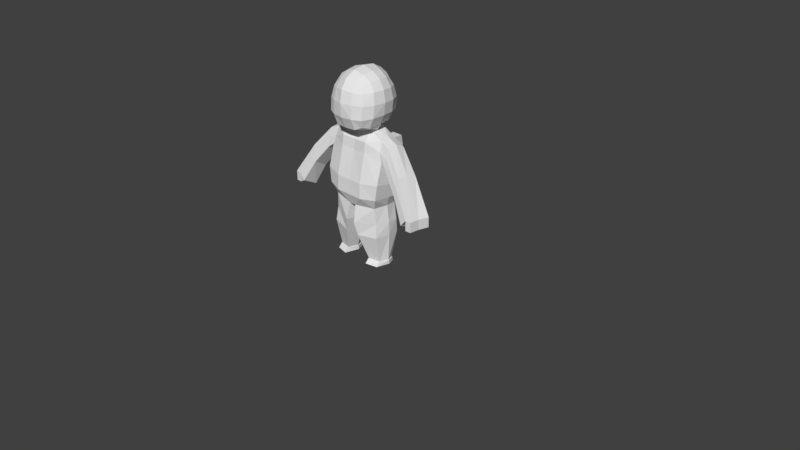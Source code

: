 # Source: spaceman_walk.blend  (saved by Blender 2.79.0; exported with 4.5.12 LTS)
import bpy
from mathutils import Matrix  # noqa: F401  (used for matrix-valued properties, if any)

bpy.ops.wm.read_factory_settings(use_empty=True)
scene = bpy.context.scene
scene.name = 'Scene'

# ---- collections
col_collection_1 = bpy.data.collections.new('Collection 1'); scene.collection.children.link(col_collection_1)

# ---- world
world_world = bpy.data.worlds.new('World'); scene.world = world_world
world_world.color = (0.05088, 0.05088, 0.05088)
world_world.use_sun_shadow = False
world_world.sun_shadow_jitter_overblur = 0.0
world_world.cycles.sampling_method = 'MANUAL'

# ---- cameras
cam_camera = bpy.data.cameras.new('Camera')
cam_camera.clip_end = 100.0
cam_camera.lens = 35.0
cam_camera.sensor_width = 32.0
cam_camera.sensor_height = 18.0
cam_camera.ortho_scale = 7.314
cam_camera.dof.focus_distance = 0.0
cam_camera.dof.aperture_fstop = 128.0

# ---- meshes
me_cube_001 = bpy.data.meshes.new('Cube.001')
me_cube_001.from_pydata([(0.05038, 0.1936, -0.3029), (0.05038, 0.1936, -0.3029), (0.1976, -0.1993, 0.4152), (0.05038, -0.2317, -0.2998), (0.1998, -0.2839, 0.0425), (0.2016, 0.2715, -0.0153), (0.2207, 0.2372, 0.3585), (0.2016, 0.2589, -0.1828), (0.2008, -0.2905, -0.1538), (0.3428, 0.156, -0.2799), (0.3428, 0.156, -0.2799), (0.4426, -0.1431, 0.3442), (0.3428, -0.178, -0.2768), (0.4401, -0.2183, 0.06568), (0.4419, 0.218, 0.007875), (0.4335, 0.1994, 0.3224), (0.4121, 0.2081, -0.1649), (0.4113, -0.2234, -0.1359), (0.1642, -0.04388, 0.6596), (0.1581, 0.1572, 0.6669), (0.3827, -0.08926, 0.5864), (0.3878, 0.1465, 0.5614), (0.2041, -0.1522, -1.023), (0.2302, 0.115, -1.023), (0.3601, -0.119, -1.023), (0.3601, 0.08377, -1.023), (0.3846, 0.1507, -0.4993), (0.06784, 0.2303, -0.5317), (0.3635, -0.1639, -0.4848), (0.06784, -0.2757, -0.5281), (0.379, 0.1648, -0.6713), (0.379, -0.1905, -0.668), (0.1056, 0.2038, -0.6958), (0.1056, -0.2486, -0.6925), (0.05038, -0.01313, -0.3014), (0.4698, 0.02943, 0.2575), (0.3758, 0.004993, -0.2696), (0.441, 0.005884, 0.03598), (0.4117, -0.00168, -0.1508), (0.1983, 0.01646, 0.654), (0.3705, 0.03875, 0.6086), (0.1621, -0.02203, -1.023), (0.3998, -0.003748, -1.023), (0.0425, -0.00901, -0.5299), (0.4067, 0.005579, -0.4938), (0.0803, -0.009468, -0.6942), (0.4121, 0.003427, -0.661), (0.1975, -0.2095, -1.078), (0.2264, 0.1336, -1.076), (0.3668, -0.1735, -1.078), (0.3674, 0.0998, -1.076), (0.1526, -0.01502, -1.076), (0.4105, 0.004824, -1.076), (0.4095, -0.002672, -1.023), (0.1515, -0.02251, -1.023), (0.3664, 0.0923, -1.023), (0.3664, -0.1277, -1.023), (0.2254, 0.1261, -1.023), (0.1971, -0.1638, -1.023), (0.9136, -0.2785, -0.2635), (1.02, 0.0129, -0.2228), (1.068, -0.2695, -0.1753), (1.104, -0.006977, -0.1753), (0.8901, -0.1038, -0.3469), (1.073, -0.1428, -0.1753), (0.5182, -0.1033, 0.5335), (0.5165, 0.02511, 0.5566), (0.529, 0.1935, 0.3177), (0.5358, 0.01151, 0.193), (0.5211, -0.1597, 0.2851), (0.5275, 0.132, 0.5056), (0.7803, -0.178, 0.2481), (0.7721, 0.1101, 0.1075), (0.7339, -0.2171, 0.0338), (0.7753, -0.05024, 0.2675), (0.7446, -0.04591, -0.05882), (0.7942, 0.07089, 0.236), (0.1962, -0.1835, 0.547), (0.401, -0.1318, 0.4588), (0.2002, 0.257, 0.4922), (0.4103, 0.1902, 0.4419), (0.991, -0.274, -0.1753), (1.059, 0.001787, -0.1753), (0.9814, -0.1233, -0.1753), (0.5279, 0.1801, 0.4117), (0.5147, -0.1386, 0.4136), (0.7827, 0.1099, 0.1718), (0.7522, -0.2047, 0.1452), (1.073, -0.1428, -0.3048), (1.068, -0.2695, -0.3048), (0.991, -0.274, -0.3048), (1.104, -0.006977, -0.3048), (0.9814, -0.1233, -0.3048), (1.059, 0.001787, -0.3048), (0.1386, 0.3011, 1.187), (0.1419, 0.3302, 0.8744), (0.3241, 0.1431, 0.888), (0.3207, 0.1282, 1.184), (0.3226, -0.1426, 1.177), (0.3377, -0.1692, 0.8715), (0.1555, -0.3516, 0.8562), (0.1404, -0.3154, 1.172), (0.1392, 0.1452, 0.6968), (0.1488, -0.1228, 0.6838), (0.1386, 0.1246, 1.364), (0.1404, -0.1388, 1.349), (0.1504, 0.3308, 1.036), (0.3455, 0.142, 1.039), (0.3451, -0.007196, 1.188), (0.3494, -0.1593, 1.033), (0.3498, -0.01012, 0.8827), (0.1543, -0.3469, 1.028), (0.249, -0.01163, 0.705), (0.15, -0.007142, 1.375), (0.1326, 0.2781, 0.7471), (0.1276, 0.2345, 1.304), (0.2512, 0.2391, 1.178), (0.2562, 0.265, 0.8858), (0.2767, -0.1738, 0.7388), (0.2562, 0.143, 0.7639), (0.2512, 0.1172, 1.3), (0.254, -0.1316, 1.287), (0.254, -0.2535, 1.165), (0.2767, -0.2958, 0.8607), (0.153, -0.3031, 0.7198), (0.1303, -0.2489, 1.282), (0.371, -0.007925, 1.038), (0.2722, 0.2638, 1.037), (0.2786, -0.01128, 0.7548), (0.2716, -0.007183, 1.309), (0.278, -0.2823, 1.027), (0.2419, -0.2661, 0.7633), (0.2166, -0.2154, 1.249), (0.2192, 0.2353, 0.7919), (0.2136, 0.2011, 1.266), (0.2016, 0.4263, -0.01832), (0.1831, 0.4468, 0.3639), (0.2002, 0.4118, 0.4892), (-0.05038, 0.1936, -0.3029), (-0.05038, 0.1936, -0.3029), (-0.1976, -0.1993, 0.4152), (-0.05038, -0.2317, -0.2998), (0.0, -0.2774, 0.0382), (0.0, 0.2715, -0.0153), (-0.1998, -0.2839, 0.0425), (-0.2016, 0.2715, -0.0153), (-0.2207, 0.2372, 0.3585), (0.0, -0.185, 0.4059), (0.0, -0.2327, -0.302), (0.0, 0.1927, -0.305), (-0.2016, 0.2589, -0.1828), (-0.2008, -0.2905, -0.1538), (0.0, 0.2589, -0.1828), (0.0, -0.2877, -0.1556), (-0.3428, 0.156, -0.2799), (-0.3428, 0.156, -0.2799), (-0.4426, -0.1431, 0.3442), (-0.3428, -0.178, -0.2768), (-0.4401, -0.2183, 0.06568), (-0.4419, 0.218, 0.007875), (-0.4335, 0.1994, 0.3224), (-0.4121, 0.2081, -0.1649), (-0.4113, -0.2234, -0.1359), (-0.1642, -0.04388, 0.6596), (-0.1581, 0.1572, 0.6669), (0.0, -0.08757, 0.6515), (0.0, 0.1986, 0.6668), (-0.3827, -0.08926, 0.5864), (-0.3878, 0.1465, 0.5614), (-0.2041, -0.1522, -1.023), (-0.2302, 0.115, -1.023), (-0.3601, -0.119, -1.023), (-0.3601, 0.08377, -1.023), (-0.3846, 0.1507, -0.4993), (-0.06784, 0.2303, -0.5317), (-0.3635, -0.1639, -0.4848), (-0.06784, -0.2757, -0.5281), (-0.379, 0.1648, -0.6713), (-0.379, -0.1905, -0.668), (-0.1056, 0.2038, -0.6958), (-0.1056, -0.2486, -0.6925), (-0.05038, -0.01313, -0.3014), (0.0, -0.01412, -0.3035), (-0.4698, 0.02943, 0.2575), (-0.3758, 0.004993, -0.2696), (-0.441, 0.005884, 0.03598), (-0.4117, -0.00168, -0.1508), (-0.1983, 0.01646, 0.654), (-0.3705, 0.03875, 0.6086), (-0.1621, -0.02203, -1.023), (-0.3998, -0.003748, -1.023), (-0.0425, -0.00901, -0.5299), (-0.4067, 0.005579, -0.4938), (-0.0803, -0.009468, -0.6942), (-0.4121, 0.003427, -0.661), (-0.1975, -0.2095, -1.078), (-0.2264, 0.1336, -1.076), (-0.3668, -0.1735, -1.078), (-0.3674, 0.0998, -1.076), (-0.1526, -0.01502, -1.076), (-0.4105, 0.004824, -1.076), (-0.4095, -0.002672, -1.023), (-0.1515, -0.02251, -1.023), (-0.3664, 0.0923, -1.023), (-0.3664, -0.1277, -1.023), (-0.2254, 0.1261, -1.023), (-0.1971, -0.1638, -1.023), (-0.9136, -0.2785, -0.2635), (-1.02, 0.0129, -0.2228), (-1.068, -0.2695, -0.1753), (-1.104, -0.006977, -0.1753), (-0.8901, -0.1038, -0.3469), (-1.073, -0.1428, -0.1753), (-0.5182, -0.1033, 0.5335), (-0.5165, 0.02511, 0.5566), (-0.529, 0.1935, 0.3177), (-0.5358, 0.01151, 0.193), (-0.5211, -0.1597, 0.2851), (-0.5275, 0.132, 0.5056), (-0.7803, -0.178, 0.2481), (-0.7721, 0.1101, 0.1075), (-0.7339, -0.2171, 0.0338), (-0.7753, -0.05024, 0.2675), (-0.7446, -0.04591, -0.05882), (-0.7942, 0.07089, 0.236), (0.0, -0.1692, 0.5377), (-0.1962, -0.1835, 0.547), (-0.401, -0.1318, 0.4588), (0.0, 0.257, 0.4922), (-0.2002, 0.257, 0.4922), (-0.4103, 0.1902, 0.4419), (-0.991, -0.274, -0.1753), (-1.059, 0.001787, -0.1753), (-0.9814, -0.1233, -0.1753), (-0.5279, 0.1801, 0.4117), (-0.5147, -0.1386, 0.4136), (-0.7827, 0.1099, 0.1718), (-0.7522, -0.2047, 0.1452), (-1.073, -0.1428, -0.3048), (-1.068, -0.2695, -0.3048), (-0.991, -0.274, -0.3048), (-1.104, -0.006977, -0.3048), (-0.9814, -0.1233, -0.3048), (-1.059, 0.001787, -0.3048), (-0.1386, 0.3011, 1.187), (-0.1419, 0.3302, 0.8744), (-0.3241, 0.1431, 0.888), (-0.3207, 0.1282, 1.184), (-0.3226, -0.1426, 1.177), (-0.3377, -0.1692, 0.8715), (-0.1555, -0.3516, 0.8562), (-0.1404, -0.3154, 1.172), (-0.1392, 0.1452, 0.6968), (-0.1488, -0.1228, 0.6838), (-0.1386, 0.1246, 1.364), (-0.1404, -0.1388, 1.349), (0.0, 0.3387, 1.203), (-0.1504, 0.3308, 1.036), (0.0, 0.367, 0.8585), (-0.3455, 0.142, 1.039), (-0.3451, -0.007196, 1.188), (-0.3494, -0.1593, 1.033), (-0.3498, -0.01012, 0.8827), (-0.1543, -0.3469, 1.028), (0.0, -0.3529, 1.189), (0.0, -0.3721, 0.8549), (0.0, 0.1359, 0.6639), (-0.249, -0.01163, 0.705), (0.0, -0.1481, 0.6604), (0.0, 0.1411, 1.401), (0.0, -0.1553, 1.386), (-0.15, -0.007142, 1.375), (-0.1326, 0.2781, 0.7471), (-0.1276, 0.2345, 1.304), (-0.2512, 0.2391, 1.178), (-0.2562, 0.265, 0.8858), (-0.2767, -0.1738, 0.7388), (-0.2562, 0.143, 0.7639), (-0.2512, 0.1172, 1.3), (-0.254, -0.1316, 1.287), (-0.254, -0.2535, 1.165), (-0.2767, -0.2958, 0.8607), (-0.153, -0.3031, 0.7198), (-0.1303, -0.2489, 1.282), (0.0, 0.3705, 1.036), (-0.371, -0.007925, 1.038), (0.0, -0.3824, 1.031), (0.0, -0.007085, 1.414), (0.0, 0.3071, 0.7181), (0.0, 0.2646, 1.334), (-0.2722, 0.2638, 1.037), (-0.2786, -0.01128, 0.7548), (-0.2716, -0.007183, 1.309), (-0.278, -0.2823, 1.027), (0.0, -0.3076, 0.7128), (0.0, -0.2788, 1.312), (-0.2419, -0.2661, 0.7633), (-0.2166, -0.2154, 1.249), (-0.2192, 0.2353, 0.7919), (-0.2136, 0.2011, 1.266), (0.0, 0.4263, -0.01832), (-0.2016, 0.4263, -0.01832), (-0.1831, 0.4468, 0.3639), (0.0, 0.4685, 0.3598), (0.0, 0.4118, 0.4892), (-0.2002, 0.4118, 0.4892)], [(1, 10), (139, 155)], [(149, 152, 7, 0), (0, 7, 16, 9), (8, 4, 142, 153), (182, 34, 3, 148), (228, 79, 137, 304), (5, 6, 15, 14), (77, 78, 20, 18), (225, 77, 18, 165), (152, 143, 5, 7), (4, 2, 147, 142), (3, 8, 153, 148), (37, 35, 11, 13), (36, 38, 17, 12), (38, 37, 13, 17), (7, 5, 14, 16), (32, 30, 25, 23), (8, 3, 12, 17), (2, 4, 13, 11), (4, 8, 17, 13), (39, 18, 20, 40), (79, 228, 166, 19), (80, 79, 19, 21), (75, 72, 60, 63), (55, 53, 52, 50), (46, 31, 24, 42), (45, 32, 23, 41), (31, 33, 22, 24), (12, 3, 29, 28), (34, 0, 27, 43), (36, 12, 28, 44), (0, 9, 26, 27), (28, 29, 33, 31), (43, 27, 32, 45), (44, 28, 31, 46), (27, 26, 30, 32), (26, 44, 46, 30), (29, 43, 45, 33), (9, 36, 44, 26), (3, 34, 43, 29), (33, 45, 41, 22), (30, 46, 42, 25), (58, 54, 51, 47), (74, 71, 61, 64), (19, 39, 40, 21), (16, 14, 37, 38), (9, 16, 38, 36), (14, 15, 35, 37), (149, 0, 34, 182), (57, 55, 50, 48), (54, 57, 48, 51), (53, 56, 49, 52), (56, 58, 47, 49), (25, 42, 53, 55), (42, 24, 56, 53), (24, 22, 58, 56), (41, 23, 57, 54), (22, 41, 54, 58), (23, 25, 55, 57), (48, 50, 52, 51), (49, 47, 51, 52), (81, 83, 92, 90), (61, 81, 90, 89), (87, 73, 59, 81), (76, 74, 64, 62), (86, 76, 62, 82), (73, 75, 63, 59), (11, 35, 68, 69), (80, 21, 70, 84), (21, 40, 66, 70), (78, 11, 69, 85), (40, 20, 65, 66), (35, 15, 67, 68), (69, 68, 75, 73), (84, 70, 76, 86), (70, 66, 74, 76), (85, 69, 73, 87), (66, 65, 71, 74), (68, 67, 72, 75), (65, 85, 87, 71), (67, 84, 86, 72), (20, 78, 85, 65), (15, 80, 84, 67), (72, 86, 82, 60), (71, 87, 81, 61), (59, 63, 83, 81), (63, 60, 82, 83), (15, 6, 79, 80), (6, 5, 135, 136), (147, 2, 77, 225), (2, 11, 78, 77), (92, 93, 91, 88), (90, 92, 88, 89), (62, 64, 88, 91), (83, 82, 93, 92), (64, 61, 89, 88), (82, 62, 91, 93), (94, 106, 284, 256), (94, 256, 289, 115), (94, 115, 134, 116), (94, 116, 127, 106), (95, 258, 284, 106), (95, 106, 127, 117), (95, 117, 133, 114), (95, 114, 288, 258), (96, 107, 126, 110), (96, 110, 128, 119), (96, 119, 133, 117), (96, 117, 127, 107), (97, 108, 126, 107), (97, 107, 127, 116), (97, 116, 134, 120), (97, 120, 129, 108), (98, 109, 126, 108), (98, 108, 129, 121), (98, 121, 132, 122), (98, 122, 130, 109), (99, 110, 126, 109), (99, 109, 130, 123), (99, 123, 131, 118), (99, 118, 128, 110), (100, 111, 286, 265), (100, 265, 294, 124), (100, 124, 131, 123), (100, 123, 130, 111), (101, 264, 286, 111), (101, 111, 130, 122), (101, 122, 132, 125), (101, 125, 295, 264), (39, 112, 103, 18), (102, 266, 288, 114), (102, 114, 133, 119), (102, 119, 128, 112), (39, 19, 102, 112), (103, 112, 128, 118), (103, 118, 131, 124), (103, 124, 294, 268), (104, 269, 287, 113), (104, 113, 129, 120), (104, 120, 134, 115), (104, 115, 289, 269), (105, 113, 287, 270), (105, 270, 295, 125), (105, 125, 132, 121), (105, 121, 129, 113), (165, 18, 103, 268), (166, 266, 102, 19), (300, 303, 136, 135), (136, 303, 304, 137), (5, 143, 300, 135), (79, 6, 136, 137), (149, 138, 150, 152), (138, 154, 161, 150), (151, 153, 142, 144), (182, 148, 141, 181), (228, 304, 305, 229), (145, 159, 160, 146), (226, 163, 167, 227), (225, 165, 163, 226), (152, 150, 145, 143), (144, 142, 147, 140), (141, 148, 153, 151), (185, 158, 156, 183), (184, 157, 162, 186), (186, 162, 158, 185), (150, 161, 159, 145), (179, 170, 172, 177), (151, 162, 157, 141), (140, 156, 158, 144), (144, 158, 162, 151), (187, 188, 167, 163), (229, 164, 166, 228), (230, 168, 164, 229), (223, 211, 208, 220), (203, 198, 200, 201), (194, 190, 171, 178), (193, 189, 170, 179), (178, 171, 169, 180), (157, 175, 176, 141), (181, 191, 174, 138), (184, 192, 175, 157), (138, 174, 173, 154), (175, 178, 180, 176), (191, 193, 179, 174), (192, 194, 178, 175), (174, 179, 177, 173), (173, 177, 194, 192), (176, 180, 193, 191), (154, 173, 192, 184), (141, 176, 191, 181), (180, 169, 189, 193), (177, 172, 190, 194), (206, 195, 199, 202), (222, 212, 209, 219), (164, 168, 188, 187), (161, 186, 185, 159), (154, 184, 186, 161), (159, 185, 183, 160), (149, 182, 181, 138), (205, 196, 198, 203), (202, 199, 196, 205), (201, 200, 197, 204), (204, 197, 195, 206), (172, 203, 201, 190), (190, 201, 204, 171), (171, 204, 206, 169), (189, 202, 205, 170), (169, 206, 202, 189), (170, 205, 203, 172), (196, 199, 200, 198), (197, 200, 199, 195), (231, 240, 242, 233), (209, 239, 240, 231), (237, 231, 207, 221), (224, 210, 212, 222), (236, 232, 210, 224), (221, 207, 211, 223), (156, 217, 216, 183), (230, 234, 218, 168), (168, 218, 214, 188), (227, 235, 217, 156), (188, 214, 213, 167), (183, 216, 215, 160), (217, 221, 223, 216), (234, 236, 224, 218), (218, 224, 222, 214), (235, 237, 221, 217), (214, 222, 219, 213), (216, 223, 220, 215), (213, 219, 237, 235), (215, 220, 236, 234), (167, 213, 235, 227), (160, 215, 234, 230), (220, 208, 232, 236), (219, 209, 231, 237), (207, 231, 233, 211), (211, 233, 232, 208), (160, 230, 229, 146), (146, 302, 301, 145), (147, 225, 226, 140), (140, 226, 227, 156), (242, 238, 241, 243), (240, 239, 238, 242), (210, 241, 238, 212), (233, 242, 243, 232), (212, 238, 239, 209), (232, 243, 241, 210), (244, 256, 284, 257), (244, 273, 289, 256), (244, 274, 299, 273), (244, 257, 290, 274), (245, 257, 284, 258), (245, 275, 290, 257), (245, 272, 298, 275), (245, 258, 288, 272), (246, 262, 285, 259), (246, 277, 291, 262), (246, 275, 298, 277), (246, 259, 290, 275), (247, 259, 285, 260), (247, 274, 290, 259), (247, 278, 299, 274), (247, 260, 292, 278), (248, 260, 285, 261), (248, 279, 292, 260), (248, 280, 297, 279), (248, 261, 293, 280), (249, 261, 285, 262), (249, 281, 293, 261), (249, 276, 296, 281), (249, 262, 291, 276), (250, 265, 286, 263), (250, 282, 294, 265), (250, 281, 296, 282), (250, 263, 293, 281), (251, 263, 286, 264), (251, 280, 293, 263), (251, 283, 297, 280), (251, 264, 295, 283), (187, 163, 253, 267), (252, 272, 288, 266), (252, 277, 298, 272), (252, 267, 291, 277), (187, 267, 252, 164), (253, 276, 291, 267), (253, 282, 296, 276), (253, 268, 294, 282), (254, 271, 287, 269), (254, 278, 292, 271), (254, 273, 299, 278), (254, 269, 289, 273), (255, 270, 287, 271), (255, 283, 295, 270), (255, 279, 297, 283), (255, 271, 292, 279), (165, 268, 253, 163), (166, 164, 252, 266), (300, 301, 302, 303), (302, 305, 304, 303), (145, 301, 300, 143), (229, 305, 302, 146)])
me_cube_001.use_remesh_preserve_volume = False
me_cube_001.use_remesh_preserve_attributes = False
me_cube_001.use_mirror_x = True
me_cube_001.update()
arm_armature = bpy.data.armatures.new('Armature')  # bones are not reproduced

# ---- objects
ob_armature = bpy.data.objects.new('Armature', arm_armature)
ob_cube = bpy.data.objects.new('Cube', me_cube_001)
ob_camera = bpy.data.objects.new('Camera', cam_camera)

# ---- transforms, parenting, visibility, modifiers, constraints
ob_armature.location = (-0.06885, 0.03472, 0.7766)
ob_armature.show_in_front = True
ob_armature.lineart.crease_threshold = 0.0
ob_cube.parent = ob_armature
ob_cube.matrix_parent_inverse = Matrix(((1.0, 0.0, 0.0, 0.06885), (0.0, 1.0, 0.0, -0.03472), (0.0, 0.0, 1.0, -0.8056), (0.0, 0.0, 0.0, 1.0)))
ob_cube.location = (-0.06885, 0.03472, 1.084)
ob_cube.lineart.crease_threshold = 0.0
ob_cube.use_mesh_mirror_x = True
_vg = ob_cube.vertex_groups.new(name='Torso')
for _i, _w in zip([0, 1, 2, 3, 4, 5, 6, 7, 8, 9, 11, 12, 13, 14, 15, 16, 17, 26, 27, 29, 32, 33, 34, 35, 36, 37, 38, 43, 45, 67, 79, 80, 135, 136, 137, 138, 139, 140, 141, 142, 143, 144, 145, 146, 147, 148, 149, 150, 151, 152, 153, 154, 156, 157, 158, 159, 160, 161, 162, 173, 174, 176, 179, 180, 181, 182, 183, 184, 185, 186, 191, 193, 215, 225, 228, 229, 230, 300, 301, 302, 303, 304, 305], [0.7319, 1.0, 0.07054, 0.663, 0.6019, 0.6318, 0.1048, 0.4369, 0.3293, 0.146, 0.01367, 0.08965, 0.4508, 0.4495, 0.07563, 0.1986, 0.2005, 0.02738, 0.1805, 0.1389, 0.05585, 0.01236, 0.8797, 0.08098, 0.05155, 0.4085, 0.1361, 0.1519, 0.01573, 0.01013, 0.06474, 0.02156, 0.5944, 0.1684, 0.177, 0.7319, 1.0, 0.07054, 0.663, 0.6759, 0.6848, 0.6019, 0.6318, 0.1048, 0.08818, 0.6955, 0.784, 0.4369, 0.3293, 0.7439, 0.6691, 0.146, 0.01367, 0.08965, 0.4508, 0.4495, 0.07563, 0.1986, 0.2005, 0.02738, 0.1805, 0.1389, 0.05585, 0.01236, 0.8797, 0.9769, 0.08098, 0.05155, 0.4085, 0.1361, 0.1519, 0.01573, 0.01013, 0.01493, 0.05848, 0.06474, 0.02156, 0.4824, 0.5944, 0.1684, 0.1718, 0.1173, 0.177]): _vg.add([_i], _w, 'REPLACE')
_vg = ob_cube.vertex_groups.new(name='Chest')
for _i, _w in zip([2, 4, 5, 6, 7, 8, 11, 13, 14, 15, 16, 18, 19, 20, 21, 35, 39, 40, 67, 70, 77, 79, 80, 84, 95, 96, 99, 100, 102, 103, 107, 109, 110, 111, 112, 114, 117, 118, 119, 123, 124, 126, 127, 128, 130, 131, 133, 135, 136, 137, 140, 142, 143, 144, 145, 146, 147, 150, 151, 152, 153, 156, 158, 159, 160, 161, 163, 164, 165, 166, 167, 168, 183, 187, 188, 215, 218, 225, 226, 228, 229, 230, 234, 245, 246, 249, 250, 252, 253, 258, 259, 261, 262, 263, 265, 266, 267, 268, 272, 275, 276, 277, 281, 282, 284, 285, 286, 288, 290, 291, 293, 294, 296, 298, 300, 301, 302, 303, 304, 305], [0.5368, 0.09049, 0.1373, 0.6282, 0.04538, 0.006928, 0.004163, 0.008069, 0.05821, 0.1303, 0.009514, 0.9808, 0.869, 0.7279, 0.1365, 0.002085, 0.7106, 0.9145, 0.04407, 0.02545, 0.9933, 0.6629, 0.1578, 0.04597, 0.05619, 0.0613, 0.06088, 0.05322, 0.3219, 0.2395, 0.005294, 0.00825, 0.06939, 0.004783, 0.2834, 0.1244, 0.05615, 0.604, 0.1385, 0.05486, 0.09788, 0.009521, 0.001568, 0.1728, 0.006493, 0.08665, 0.1026, 0.2496, 0.6766, 0.6339, 0.5368, 0.1269, 0.1711, 0.09049, 0.1373, 0.6282, 0.7057, 0.04538, 0.006928, 0.06187, 0.0464, 0.004163, 0.008069, 0.05821, 0.1303, 0.009514, 0.9808, 0.869, 0.2447, 0.8122, 0.7279, 0.1365, 0.002085, 0.7106, 0.9145, 0.04407, 0.02545, 0.9649, 0.9933, 0.8498, 0.6629, 0.1578, 0.04597, 0.05619, 0.0613, 0.06088, 0.05322, 0.3219, 0.2395, 0.0613, 0.005294, 0.00825, 0.06939, 0.004783, 0.0569, 0.2535, 0.2834, 0.1907, 0.1244, 0.05615, 0.604, 0.1385, 0.05486, 0.09788, 0.00405, 0.009521, 0.009922, 0.1269, 0.001568, 0.1728, 0.006493, 0.1035, 0.08665, 0.1026, 0.3906, 0.2496, 0.6766, 0.6907, 0.7081, 0.6339]): _vg.add([_i], _w, 'REPLACE')
_vg = ob_cube.vertex_groups.new(name='Head')
for _i, _w in zip([2, 6, 18, 19, 21, 39, 40, 77, 79, 94, 95, 96, 97, 98, 99, 100, 101, 102, 103, 104, 105, 106, 107, 108, 109, 110, 111, 112, 113, 114, 115, 116, 117, 118, 119, 120, 121, 122, 123, 124, 125, 126, 127, 128, 129, 130, 131, 132, 133, 134, 136, 137, 140, 146, 147, 163, 164, 165, 166, 168, 187, 188, 225, 226, 228, 229, 244, 245, 246, 247, 248, 249, 250, 251, 252, 253, 254, 255, 256, 257, 258, 259, 260, 261, 262, 263, 264, 265, 266, 267, 268, 269, 270, 271, 272, 273, 274, 275, 276, 277, 278, 279, 280, 281, 282, 283, 284, 285, 286, 287, 288, 289, 290, 291, 292, 293, 294, 295, 296, 297, 298, 299, 302, 303, 304, 305], [0.01902, 0.01025, 0.3564, 0.3463, 0.05584, 0.2885, 0.041, 0.0871, 0.0906, 0.9861, 0.9314, 0.9207, 0.9829, 0.9797, 0.9168, 0.9275, 0.9792, 0.6062, 0.6718, 0.9943, 0.992, 0.9698, 0.9641, 0.9815, 0.9604, 0.9057, 0.9628, 0.6189, 0.9941, 0.849, 0.9921, 0.9839, 0.9298, 0.8383, 0.8237, 0.9909, 0.9883, 0.9784, 0.9251, 0.8666, 0.9873, 0.96, 0.9675, 0.7615, 0.9903, 0.9615, 0.8815, 0.9857, 0.8725, 0.9902, 0.02243, 0.06188, 0.01902, 0.01025, 0.06877, 0.3564, 0.3463, 0.6734, 0.4049, 0.05584, 0.2885, 0.041, 0.2241, 0.0871, 0.164, 0.0906, 0.9861, 0.9314, 0.9207, 0.9829, 0.9797, 0.9168, 0.9275, 0.9792, 0.6062, 0.6718, 0.9943, 0.992, 0.9852, 0.9698, 0.9271, 0.9641, 0.9815, 0.9604, 0.9057, 0.9628, 0.9779, 0.9229, 0.7138, 0.6189, 0.7437, 0.9945, 0.9921, 0.9941, 0.849, 0.9921, 0.9839, 0.9298, 0.8383, 0.8237, 0.9909, 0.9883, 0.9784, 0.9251, 0.8666, 0.9873, 0.9674, 0.96, 0.9594, 0.9946, 0.8623, 0.992, 0.9675, 0.7615, 0.9903, 0.9615, 0.8602, 0.987, 0.8815, 0.9857, 0.8725, 0.9902, 0.02243, 0.04143, 0.08717, 0.06188]): _vg.add([_i], _w, 'REPLACE')
_vg = ob_cube.vertex_groups.new(name='Upper_Arm_L')
for _i, _w in zip([2, 4, 5, 6, 7, 8, 11, 13, 14, 15, 16, 17, 18, 19, 20, 21, 35, 37, 38, 39, 40, 65, 66, 67, 68, 69, 70, 71, 72, 73, 74, 76, 77, 78, 79, 80, 84, 85, 86, 87, 102, 103, 112, 118, 119, 124, 128, 131, 135, 136, 137, 142, 143, 147, 153, 165, 166, 225, 228, 268, 294, 300, 303, 304], [0.0, 0.09408, 0.0589, 0.0, 0.006327, 0.01765, 0.9039, 0.2554, 0.1901, 0.0, 0.06486, 0.07721, 0.1712, 0.1005, 0.9724, 0.5486, 0.7836, 0.0, 0.06745, 0.1957, 0.8567, 0.9875, 0.9514, 0.7643, 0.828, 0.898, 0.8887, 0.02473, 0.08009, 0.01606, 0.001691, 0.06259, 0.0, 0.8104, 0.1656, 0.0, 0.8216, 0.9628, 0.07679, 0.0361, 0.06313, 0.08361, 0.1022, 0.03299, 0.01909, 0.001867, 0.06324, 0.009734, 0.04104, 0.08857, 0.1058, 0.02586, 0.001779, 0.05844, 0.0005725, 0.03476, 0.01275, 0.07204, 0.03519, 0.0287, 0.007462, 0.009894, 0.03134, 0.03436]): _vg.add([_i], _w, 'REPLACE')
_vg = ob_cube.vertex_groups.new(name='Lower_Arm_L')
for _i, _w in zip([15, 35, 59, 60, 61, 63, 67, 68, 69, 70, 71, 72, 73, 74, 75, 76, 80, 81, 82, 84, 86, 87, 90], [0.03534, 0.05013, 0.2183, 0.1488, 0.006875, 0.2575, 0.1355, 0.1243, 0.08012, 0.05128, 0.9555, 0.8606, 0.8943, 0.9705, 0.8959, 0.9197, 0.008186, 0.09954, 0.06504, 0.09502, 0.8868, 0.9257, 0.004375]): _vg.add([_i], _w, 'REPLACE')
_vg = ob_cube.vertex_groups.new(name='Hand_L')
for _i, _w in zip([59, 60, 61, 62, 63, 64, 72, 73, 75, 81, 82, 83, 86, 87, 88, 89, 90, 91, 92, 93], [0.0, 1.0, 1.0, 0.9774, 0.0, 0.9894, 0.0542, 0.07101, 0.0786, 0.01317, 1.0, 0.0003634, 0.008464, 0.01161, 1.0, 1.0, 1.0, 1.0, 1.0, 1.0]): _vg.add([_i], _w, 'REPLACE')
_vg = ob_cube.vertex_groups.new(name='Upper_Arm_R')
for _i, _w in zip([140, 142, 143, 144, 145, 146, 147, 150, 151, 153, 156, 158, 159, 160, 161, 162, 163, 164, 165, 166, 167, 168, 183, 185, 186, 187, 188, 213, 214, 215, 216, 217, 218, 219, 220, 221, 222, 224, 225, 226, 227, 228, 229, 230, 234, 235, 236, 237, 252, 253, 267, 268, 276, 277, 282, 291, 294, 296, 300, 301, 302, 303, 304, 305], [0.0, 0.02586, 0.001779, 0.09408, 0.0589, 0.0, 0.05844, 0.006327, 0.01765, 0.0005725, 0.9039, 0.2554, 0.1901, 0.0, 0.06486, 0.07721, 0.1712, 0.1005, 0.03476, 0.01275, 0.9724, 0.5486, 0.7836, 0.0, 0.06745, 0.1957, 0.8567, 0.9875, 0.9514, 0.7643, 0.828, 0.898, 0.8887, 0.02473, 0.08009, 0.01606, 0.001691, 0.06259, 0.07204, 0.0, 0.8104, 0.03519, 0.1656, 0.0, 0.8216, 0.9628, 0.07679, 0.0361, 0.06313, 0.08361, 0.1022, 0.0287, 0.03299, 0.01909, 0.001867, 0.06324, 0.007462, 0.009734, 0.009894, 0.04104, 0.08857, 0.03134, 0.03436, 0.1058]): _vg.add([_i], _w, 'REPLACE')
_vg = ob_cube.vertex_groups.new(name='Lower_Arm_R')
for _i, _w in zip([160, 183, 207, 208, 209, 211, 215, 216, 217, 218, 219, 220, 221, 222, 223, 224, 230, 231, 232, 234, 236, 237, 240], [0.03534, 0.05013, 0.2183, 0.1488, 0.006875, 0.2575, 0.1355, 0.1243, 0.08012, 0.05128, 0.9555, 0.8606, 0.8943, 0.9705, 0.8959, 0.9197, 0.008186, 0.09954, 0.06504, 0.09502, 0.8868, 0.9257, 0.004375]): _vg.add([_i], _w, 'REPLACE')
_vg = ob_cube.vertex_groups.new(name='Hand_R')
for _i, _w in zip([207, 208, 209, 210, 211, 212, 220, 221, 223, 231, 232, 233, 236, 237, 238, 239, 240, 241, 242, 243], [0.0, 1.0, 1.0, 0.9774, 0.0, 0.9894, 0.0542, 0.07101, 0.0786, 0.01317, 1.0, 0.0003634, 0.008464, 0.01161, 1.0, 1.0, 1.0, 1.0, 1.0, 1.0]): _vg.add([_i], _w, 'REPLACE')
_vg = ob_cube.vertex_groups.new(name='Upper_Leg_L')
for _i, _w in zip([0, 3, 4, 5, 6, 7, 8, 9, 10, 12, 13, 14, 15, 16, 17, 23, 26, 27, 28, 29, 30, 31, 32, 33, 34, 35, 36, 37, 38, 43, 44, 45, 46, 48, 57, 135, 136, 142, 143, 148, 149, 152, 153, 300, 303], [0.2227, 0.27, 0.2003, 0.1586, 0.002401, 0.4713, 0.5925, 0.7905, 1.0, 0.8682, 0.2515, 0.2826, 0.02979, 0.6877, 0.6945, 0.06059, 0.7645, 0.6675, 0.8628, 0.6256, 0.2552, 0.0984, 0.5725, 0.1583, 0.09607, 0.05441, 0.9086, 0.2914, 0.7724, 0.6717, 0.8291, 0.1884, 0.1507, 0.0182, 0.05689, 0.09526, 0.0001293, 0.06379, 0.0526, 0.121, 0.08508, 0.08365, 0.1182, 0.03769, 0.0003402]): _vg.add([_i], _w, 'REPLACE')
_vg = ob_cube.vertex_groups.new(name='Lower_Leg_L')
for _i, _w in zip([0, 3, 9, 22, 23, 24, 25, 26, 27, 28, 29, 30, 31, 32, 33, 41, 42, 43, 44, 45, 46, 47, 48, 49, 50, 51, 52, 53, 54, 55, 56, 57, 58, 148], [0.00308, 0.04897, 0.01611, 0.9816, 0.9332, 0.9898, 0.9732, 0.191, 0.1468, 0.1185, 0.2319, 0.7272, 0.8974, 0.37, 0.8097, 0.9754, 0.9854, 0.175, 0.1538, 0.7782, 0.8437, 0.9887, 0.9624, 0.9936, 0.9794, 0.9863, 0.9904, 0.9862, 0.9774, 0.9742, 0.9903, 0.9373, 0.9827, 0.01758]): _vg.add([_i], _w, 'REPLACE')
_vg = ob_cube.vertex_groups.new(name='Upper_Leg_R')
for _i, _w in zip([138, 141, 142, 143, 144, 145, 146, 148, 149, 150, 151, 152, 153, 154, 155, 157, 158, 159, 160, 161, 162, 170, 173, 174, 175, 176, 177, 178, 179, 180, 181, 183, 184, 185, 186, 191, 192, 193, 194, 196, 205, 300, 301, 302, 303], [0.2227, 0.27, 0.06379, 0.0526, 0.2003, 0.1586, 0.002401, 0.121, 0.08508, 0.4713, 0.5925, 0.08365, 0.1182, 0.7905, 1.0, 0.8682, 0.2515, 0.2826, 0.02979, 0.6877, 0.6945, 0.06059, 0.7645, 0.6675, 0.8628, 0.6256, 0.2552, 0.0984, 0.5725, 0.1583, 0.09607, 0.05441, 0.9086, 0.2914, 0.7724, 0.6717, 0.8291, 0.1884, 0.1507, 0.0182, 0.05689, 0.03769, 0.09526, 0.0001293, 0.0003402]): _vg.add([_i], _w, 'REPLACE')
_vg = ob_cube.vertex_groups.new(name='Lower_Leg_R')
for _i, _w in zip([138, 141, 148, 154, 169, 170, 171, 172, 173, 174, 175, 176, 177, 178, 179, 180, 189, 190, 191, 192, 193, 194, 195, 196, 197, 198, 199, 200, 201, 202, 203, 204, 205, 206], [0.00308, 0.04897, 0.01758, 0.01611, 0.9816, 0.9332, 0.9898, 0.9732, 0.191, 0.1468, 0.1185, 0.2319, 0.7272, 0.8974, 0.37, 0.8097, 0.9754, 0.9854, 0.175, 0.1538, 0.7782, 0.8437, 0.9887, 0.9624, 0.9936, 0.9794, 0.9863, 0.9904, 0.9862, 0.9774, 0.9742, 0.9903, 0.9373, 0.9827]): _vg.add([_i], _w, 'REPLACE')
_vg = ob_cube.vertex_groups.new(name='Leg_Pole_Target.L')
_vg = ob_cube.vertex_groups.new(name='Leg_Pole_Target.R')
_m = ob_cube.modifiers.new('Armature', 'ARMATURE')
_m.object = ob_armature
ob_camera.location = (7.481, -6.508, 5.344)
ob_camera.rotation_euler = (1.109, 0.0, 0.8149)
ob_camera.lock_rotations_4d = False
ob_camera.empty_display_type = 'ARROWS'
ob_camera.color = (0.0, 0.0, 0.0, 0.0)
ob_camera.display_type = 'WIRE'
ob_camera.lineart.crease_threshold = 0.0

# ---- collection membership
col_collection_1.objects.link(ob_armature)
col_collection_1.objects.link(ob_cube)
col_collection_1.objects.link(ob_camera)

# ---- scene / render settings (as saved in the file)
scene.camera = ob_camera
scene.frame_start = 1; scene.frame_end = 250; scene.frame_set(0)
scene.render.engine = 'BLENDER_EEVEE_NEXT'
scene.render.resolution_percentage = 50
scene.render.dither_intensity = 0.0
scene.cycles.use_denoising = False
scene.cycles.samples = 128
scene.cycles.sampling_pattern = 'TABULATED_SOBOL'
scene.cycles.use_adaptive_sampling = False
scene.cycles.use_light_tree = False
scene.cycles.blur_glossy = 0.0
scene.cycles.sample_clamp_indirect = 0.0
scene.view_settings.view_transform = 'Standard'
bpy.context.view_layer.update()

# ---- added for rendering (the .blend has no usable light): sun
light_auto_sun = bpy.data.lights.new('AutoSun', 'SUN')
light_auto_sun.energy = 3.0
light_auto_sun.angle = 0.0523599
ob_auto_sun = bpy.data.objects.new('AutoSun', light_auto_sun)
scene.collection.objects.link(ob_auto_sun)
ob_auto_sun.rotation_euler = (0.872665, 0.174533, 0.523599)
bpy.context.view_layer.update()
